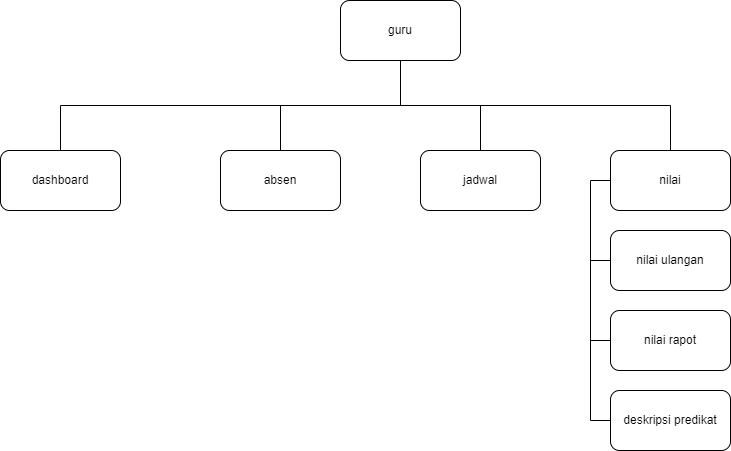

The diagram above was exported from draw.io. Its source (the exported page's mxGraphModel, read from the mxfile embedded in the PNG):
<mxGraphModel dx="1038" dy="513" grid="1" gridSize="10" guides="1" tooltips="1" connect="1" arrows="1" fold="1" page="1" pageScale="1" pageWidth="413" pageHeight="583" math="0" shadow="0">
  <root>
    <mxCell id="0" />
    <mxCell id="1" parent="0" />
    <mxCell id="FUyJbYHUV3-kqjdxGmGL-1" value="guru" style="rounded=1;whiteSpace=wrap;html=1;" vertex="1" parent="1">
      <mxGeometry x="350" y="50" width="120" height="60" as="geometry" />
    </mxCell>
    <mxCell id="FUyJbYHUV3-kqjdxGmGL-2" value="dashboard" style="rounded=1;whiteSpace=wrap;html=1;" vertex="1" parent="1">
      <mxGeometry x="10" y="200" width="120" height="60" as="geometry" />
    </mxCell>
    <mxCell id="FUyJbYHUV3-kqjdxGmGL-5" value="absen&lt;span style=&quot;color: rgba(0, 0, 0, 0); font-family: monospace; font-size: 0px; text-align: start;&quot;&gt;%3CmxGraphModel%3E%3Croot%3E%3CmxCell%20id%3D%220%22%2F%3E%3CmxCell%20id%3D%221%22%20parent%3D%220%22%2F%3E%3CmxCell%20id%3D%222%22%20value%3D%22ppdb%22%20style%3D%22rounded%3D1%3BwhiteSpace%3Dwrap%3Bhtml%3D1%3B%22%20vertex%3D%221%22%20parent%3D%221%22%3E%3CmxGeometry%20x%3D%22320%22%20y%3D%22200%22%20width%3D%22120%22%20height%3D%2260%22%20as%3D%22geometry%22%2F%3E%3C%2FmxCell%3E%3C%2Froot%3E%3C%2FmxGraphModel%3E&lt;/span&gt;" style="rounded=1;whiteSpace=wrap;html=1;" vertex="1" parent="1">
      <mxGeometry x="230" y="200" width="120" height="60" as="geometry" />
    </mxCell>
    <mxCell id="FUyJbYHUV3-kqjdxGmGL-6" value="nilai" style="rounded=1;whiteSpace=wrap;html=1;" vertex="1" parent="1">
      <mxGeometry x="620" y="200" width="120" height="60" as="geometry" />
    </mxCell>
    <mxCell id="FUyJbYHUV3-kqjdxGmGL-7" value="jadwal" style="rounded=1;whiteSpace=wrap;html=1;" vertex="1" parent="1">
      <mxGeometry x="430" y="200" width="120" height="60" as="geometry" />
    </mxCell>
    <mxCell id="FUyJbYHUV3-kqjdxGmGL-8" value="" style="endArrow=none;html=1;rounded=0;entryX=0.5;entryY=1;entryDx=0;entryDy=0;exitX=0.5;exitY=0;exitDx=0;exitDy=0;edgeStyle=orthogonalEdgeStyle;" edge="1" parent="1" source="FUyJbYHUV3-kqjdxGmGL-2" target="FUyJbYHUV3-kqjdxGmGL-1">
      <mxGeometry width="50" height="50" relative="1" as="geometry">
        <mxPoint x="250" y="150" as="sourcePoint" />
        <mxPoint x="300" y="100" as="targetPoint" />
      </mxGeometry>
    </mxCell>
    <mxCell id="FUyJbYHUV3-kqjdxGmGL-13" value="" style="endArrow=none;html=1;rounded=0;entryX=0.5;entryY=1;entryDx=0;entryDy=0;exitX=0.5;exitY=0;exitDx=0;exitDy=0;edgeStyle=orthogonalEdgeStyle;" edge="1" parent="1" source="FUyJbYHUV3-kqjdxGmGL-5" target="FUyJbYHUV3-kqjdxGmGL-1">
      <mxGeometry width="50" height="50" relative="1" as="geometry">
        <mxPoint x="500" y="160" as="sourcePoint" />
        <mxPoint x="550" y="110" as="targetPoint" />
      </mxGeometry>
    </mxCell>
    <mxCell id="FUyJbYHUV3-kqjdxGmGL-14" value="" style="endArrow=none;html=1;rounded=0;exitX=0.5;exitY=0;exitDx=0;exitDy=0;entryX=0.5;entryY=1;entryDx=0;entryDy=0;edgeStyle=orthogonalEdgeStyle;" edge="1" parent="1" source="FUyJbYHUV3-kqjdxGmGL-6" target="FUyJbYHUV3-kqjdxGmGL-1">
      <mxGeometry width="50" height="50" relative="1" as="geometry">
        <mxPoint x="650" y="160" as="sourcePoint" />
        <mxPoint x="700" y="110" as="targetPoint" />
      </mxGeometry>
    </mxCell>
    <mxCell id="FUyJbYHUV3-kqjdxGmGL-15" value="" style="endArrow=none;html=1;rounded=0;exitX=0.5;exitY=0;exitDx=0;exitDy=0;entryX=0.5;entryY=1;entryDx=0;entryDy=0;edgeStyle=orthogonalEdgeStyle;" edge="1" parent="1" source="FUyJbYHUV3-kqjdxGmGL-7" target="FUyJbYHUV3-kqjdxGmGL-1">
      <mxGeometry width="50" height="50" relative="1" as="geometry">
        <mxPoint x="800" y="140" as="sourcePoint" />
        <mxPoint x="850" y="90" as="targetPoint" />
      </mxGeometry>
    </mxCell>
    <mxCell id="FUyJbYHUV3-kqjdxGmGL-24" value="nilai ulangan" style="rounded=1;whiteSpace=wrap;html=1;" vertex="1" parent="1">
      <mxGeometry x="620" y="280" width="120" height="60" as="geometry" />
    </mxCell>
    <mxCell id="FUyJbYHUV3-kqjdxGmGL-25" value="nilai rapot" style="rounded=1;whiteSpace=wrap;html=1;" vertex="1" parent="1">
      <mxGeometry x="620" y="360" width="120" height="60" as="geometry" />
    </mxCell>
    <mxCell id="FUyJbYHUV3-kqjdxGmGL-26" value="deskripsi predikat" style="rounded=1;whiteSpace=wrap;html=1;" vertex="1" parent="1">
      <mxGeometry x="620" y="440" width="120" height="60" as="geometry" />
    </mxCell>
    <mxCell id="FUyJbYHUV3-kqjdxGmGL-38" value="" style="endArrow=none;html=1;rounded=0;" edge="1" parent="1">
      <mxGeometry width="50" height="50" relative="1" as="geometry">
        <mxPoint x="600" y="470" as="sourcePoint" />
        <mxPoint x="600" y="230" as="targetPoint" />
      </mxGeometry>
    </mxCell>
    <mxCell id="FUyJbYHUV3-kqjdxGmGL-39" value="" style="endArrow=none;html=1;rounded=0;entryX=0;entryY=0.5;entryDx=0;entryDy=0;" edge="1" parent="1" target="FUyJbYHUV3-kqjdxGmGL-6">
      <mxGeometry width="50" height="50" relative="1" as="geometry">
        <mxPoint x="600" y="230" as="sourcePoint" />
        <mxPoint x="560" y="290" as="targetPoint" />
      </mxGeometry>
    </mxCell>
    <mxCell id="FUyJbYHUV3-kqjdxGmGL-40" value="" style="endArrow=none;html=1;rounded=0;entryX=0;entryY=0.5;entryDx=0;entryDy=0;" edge="1" parent="1" target="FUyJbYHUV3-kqjdxGmGL-24">
      <mxGeometry width="50" height="50" relative="1" as="geometry">
        <mxPoint x="600" y="310" as="sourcePoint" />
        <mxPoint x="600" y="340" as="targetPoint" />
      </mxGeometry>
    </mxCell>
    <mxCell id="FUyJbYHUV3-kqjdxGmGL-41" value="" style="endArrow=none;html=1;rounded=0;entryX=0;entryY=0.5;entryDx=0;entryDy=0;" edge="1" parent="1" target="FUyJbYHUV3-kqjdxGmGL-25">
      <mxGeometry width="50" height="50" relative="1" as="geometry">
        <mxPoint x="600" y="390" as="sourcePoint" />
        <mxPoint x="590" y="360" as="targetPoint" />
      </mxGeometry>
    </mxCell>
    <mxCell id="FUyJbYHUV3-kqjdxGmGL-42" value="" style="endArrow=none;html=1;rounded=0;entryX=0;entryY=0.5;entryDx=0;entryDy=0;" edge="1" parent="1" target="FUyJbYHUV3-kqjdxGmGL-26">
      <mxGeometry width="50" height="50" relative="1" as="geometry">
        <mxPoint x="600" y="470" as="sourcePoint" />
        <mxPoint x="570" y="480" as="targetPoint" />
      </mxGeometry>
    </mxCell>
  </root>
</mxGraphModel>